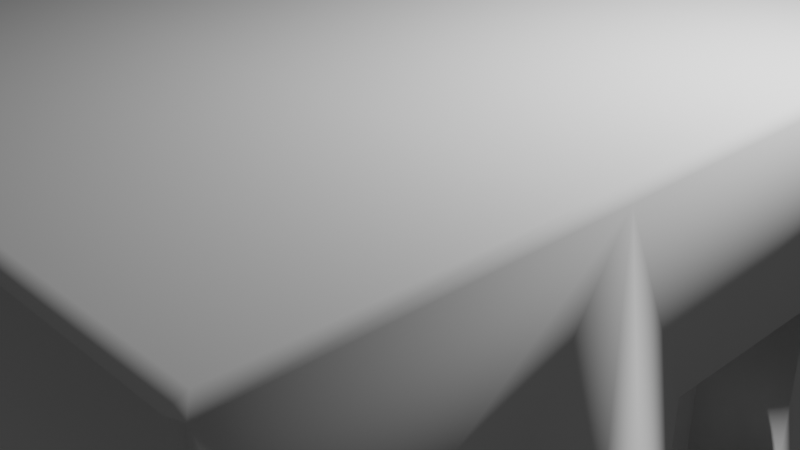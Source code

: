 # Source: SmallHouse.blend  (saved by Blender 2.83.18; exported with 4.5.12 LTS)
import bpy
from mathutils import Matrix  # noqa: F401  (used for matrix-valued properties, if any)

bpy.ops.wm.read_factory_settings(use_empty=True)
scene = bpy.context.scene
scene.name = 'Scene'

# ---- collections
col_collection = bpy.data.collections.new('Collection'); scene.collection.children.link(col_collection)

# ---- world
world_world = bpy.data.worlds.new('World'); scene.world = world_world
world_world.use_nodes = True; world_world.node_tree.nodes.clear()
_N = world_world.node_tree.nodes; _L = world_world.node_tree.links
n0 = _N.new('ShaderNodeOutputWorld'); n0.name = 'World Output'; n0.location = (300, 300)
n1 = _N.new('ShaderNodeBackground'); n1.name = 'Background'; n1.location = (10, 300)
n1.inputs[0].default_value = (0.05088, 0.05088, 0.05088, 1.0)
_L.new(n1.outputs[0], n0.inputs[0])
n0.is_active_output = True
world_world.color = (0.05088, 0.05088, 0.05088)
world_world.use_sun_shadow = False
world_world.sun_shadow_jitter_overblur = 0.0

# ---- cameras
cam_camera = bpy.data.cameras.new('Camera')
cam_camera.clip_end = 100.0
cam_camera.ortho_scale = 7.314

# ---- lights
light_light = bpy.data.lights.new('Light', 'POINT')
light_light.transmission_factor = 0.0
light_light.energy = 1000.0
light_light.shadow_soft_size = 0.1
light_light.shadow_maximum_resolution = 0.006
light_light.use_absolute_resolution = True

# ---- meshes
me_cube_001 = bpy.data.meshes.new('Cube.001')
me_cube_001.from_pydata([(1.0, -0.8041, -0.3036), (1.0, -0.8041, 0.2703), (1.0, 0.7754, -0.2966), (1.0, 0.7754, 0.2966), (1.0, -0.2012, -0.9994), (1.0, -0.2012, 0.1541), (1.0, 0.1647, -0.9994), (1.0, 0.1647, 0.1541), (1.0, 0.5294, 0.2966), (1.0, -0.5642, 0.2703), (1.0, -0.5642, -0.3036), (1.0, 0.5294, -0.2966), (0.7763, 0.1647, 0.1541), (0.7763, -0.2012, 0.1541), (0.7763, -0.2012, -0.9994), (0.7763, 0.1647, -0.9994), (0.919, -0.5642, 0.2703), (0.919, -0.8041, 0.2703), (0.919, -0.8041, -0.3036), (0.919, -0.5642, -0.3036), (0.9183, 0.7754, 0.2966), (0.9183, 0.7754, -0.2966), (0.9183, 0.5294, -0.2966), (0.9183, 0.5294, 0.2966), (-0.9707, -0.9707, -1.0), (-0.9707, -1.0, -0.9707), (-1.0, -0.9707, -0.9707), (-1.0, -0.9707, 0.9707), (-0.9707, -1.0, 0.9707), (-0.9707, -0.9707, 1.0), (-1.0, 0.9707, -0.9707), (-0.9707, 1.0, -0.9707), (-0.9707, 0.9707, -1.0), (-0.9707, 0.9707, 1.0), (-0.9707, 1.0, 0.9707), (-1.0, 0.9707, 0.9707), (-1.0, -0.3891, -0.9707), (-0.9707, -0.3597, -1.0), (-0.9707, -0.4184, -1.0), (-0.9707, -0.4184, 1.0), (-0.9707, -0.3597, 1.0), (-1.0, -0.3891, 0.9707), (-1.0, 0.3055, 0.9707), (-0.9707, 0.2761, 1.0), (-0.9707, 0.3348, 1.0), (-1.0, 0.3055, -0.9707), (-0.9707, 0.3348, -1.0), (-0.9707, 0.2761, -1.0), (1.0, -0.3655, 0.9679), (0.9707, -0.3362, 1.0), (0.9707, -0.4184, 1.0), (0.9707, -0.9707, 1.0), (0.9707, -1.0, 0.9707), (1.0, -0.991, 0.9678), (0.9707, -1.0, -0.9707), (0.9707, -0.9707, -1.0), (1.0, -0.991, -0.9678), (0.9707, -0.3949, -1.0), (0.9707, -0.3362, -1.0), (1.0, -0.3655, -0.9679), (0.9707, 0.9707, 1.0), (1.0, 0.9885, 0.9674), (0.9707, 1.0, 0.9707), (0.9707, 0.9707, -1.0), (0.9707, 1.0, -0.9707), (1.0, 0.9885, -0.9674), (1.0, 0.329, -0.9676), (0.9707, 0.2997, -1.0), (0.9707, 0.3348, -1.0), (1.0, 0.329, 0.9676), (0.9707, 0.3348, 1.0), (0.9707, 0.2997, 1.0)], [], [(60, 33, 44, 70), (32, 63, 68, 46), (10, 9, 16, 19), (38, 57, 55, 24), (50, 39, 29, 51), (31, 34, 62, 64), (1, 9, 48, 53), (71, 43, 40, 49), (6, 7, 12, 15), (54, 52, 28, 25), (8, 11, 22, 23), (45, 42, 35, 30), (36, 41, 42, 45), (47, 67, 58, 37), (9, 10, 59, 48), (5, 7, 69, 48), (3, 2, 65, 61), (15, 12, 13, 14), (5, 4, 14, 13), (4, 6, 15, 14), (7, 5, 13, 12), (4, 5, 48, 59), (10, 0, 56, 59), (6, 4, 59, 66), (0, 1, 53, 56), (19, 16, 17, 18), (1, 0, 18, 17), (0, 10, 19, 18), (9, 1, 17, 16), (8, 3, 61, 69), (11, 8, 69, 66), (2, 11, 66, 65), (7, 6, 66, 69), (21, 20, 23, 22), (11, 2, 21, 22), (3, 8, 23, 20), (2, 3, 20, 21), (24, 25, 26), (27, 28, 29), (30, 31, 32), (33, 34, 35), (36, 37, 38), (39, 40, 41), (42, 43, 44), (45, 46, 47), (48, 49, 50), (51, 52, 53), (54, 55, 56), (57, 58, 59), (60, 61, 62), (63, 64, 65), (66, 67, 68), (69, 70, 71), (38, 24, 26, 36), (25, 28, 27, 26), (44, 33, 35, 42), (34, 31, 30, 35), (63, 32, 31, 64), (33, 60, 62, 34), (61, 65, 64, 62), (68, 63, 65, 66), (50, 51, 53, 48), (52, 54, 56, 53), (24, 55, 54, 25), (51, 29, 28, 52), (47, 37, 36, 45), (29, 39, 41, 27), (55, 57, 59, 56), (71, 49, 48, 69), (39, 50, 49, 40), (57, 38, 37, 58), (40, 43, 42, 41), (58, 67, 66, 59), (32, 46, 45, 30), (60, 70, 69, 61), (67, 47, 46, 68), (43, 71, 70, 44), (26, 27, 41, 36)])
me_cube_001.polygons.foreach_set('use_smooth', [1, 1, 1, 1, 1, 1, 1, 1, 1, 1, 1, 1, 1, 1, 1, 1, 1, 0, 1, 1, 1, 1, 1, 1, 1, 0, 1, 1, 1, 1, 1, 1, 1, 0, 1, 1, 1, 1, 1, 1, 1, 1, 1, 1, 1, 1, 1, 1, 1, 1, 1, 1, 1, 1, 1, 1, 1, 1, 1, 1, 1, 1, 1, 1, 1, 1, 1, 1, 1, 1, 1, 1, 1, 1, 1, 1, 1, 1])
_uv = me_cube_001.uv_layers.new(name='UVMap')
_uv.uv.foreach_set('vector', [0.6287, 0.5037, 0.8713, 0.5037, 0.8713, 0.5831, 0.6287, 0.5831, 0.1287, 0.5037, 0.3713, 0.5037, 0.3713, 0.5831, 0.1287, 0.5831, 0.3812, 0.6798, 0.6188, 0.6798, 0.6188, 0.6798, 0.3812, 0.6798, 0.1287, 0.6773, 0.3713, 0.6773, 0.3713, 0.7463, 0.1287, 0.7463, 0.6287, 0.6773, 0.8713, 0.6773, 0.8713, 0.7463, 0.6287, 0.7463, 0.3787, 0.2537, 0.6213, 0.2537, 0.6213, 0.4963, 0.3787, 0.4963, 0.6188, 0.7438, 0.6188, 0.6798, 0.6247, 0.6727, 0.6247, 0.7497, 0.6287, 0.5905, 0.8713, 0.5905, 0.8713, 0.67, 0.6287, 0.67, 0.3809, 0.5927, 0.6191, 0.5927, 0.6191, 0.5927, 0.3809, 0.5927, 0.3787, 0.7537, 0.6213, 0.7537, 0.6213, 0.9963, 0.3787, 0.9963, 0.6117, 0.5736, 0.3883, 0.5736, 0.3883, 0.5736, 0.6117, 0.5736, 0.3787, 0.1632, 0.6213, 0.1632, 0.6213, 0.2463, 0.3787, 0.2463, 0.3787, 0.07636, 0.6213, 0.07636, 0.6213, 0.1632, 0.3787, 0.1632, 0.1287, 0.5905, 0.3713, 0.5905, 0.3713, 0.67, 0.1287, 0.67, 0.6188, 0.6798, 0.3812, 0.6798, 0.379, 0.6736, 0.621, 0.6736, 0.6191, 0.6677, 0.6191, 0.5927, 0.6248, 0.5862, 0.6248, 0.6743, 0.6117, 0.5133, 0.3883, 0.5133, 0.3758, 0.5008, 0.6242, 0.5008, 0.3809, 0.5927, 0.6191, 0.5927, 0.6191, 0.6677, 0.3809, 0.6677, 0.6191, 0.6677, 0.3809, 0.6677, 0.3809, 0.6677, 0.6191, 0.6677, 0.3809, 0.6677, 0.3809, 0.5927, 0.3809, 0.5927, 0.3809, 0.6677, 0.6191, 0.5927, 0.6191, 0.6677, 0.6191, 0.6677, 0.6191, 0.5927, 0.3809, 0.6677, 0.6191, 0.6677, 0.621, 0.6736, 0.379, 0.6736, 0.3812, 0.6798, 0.3812, 0.7438, 0.3753, 0.7497, 0.3753, 0.6727, 0.3809, 0.5927, 0.3809, 0.6677, 0.6877, 1.412, 0.6906, -0.1577, 0.3812, 0.7438, 0.6188, 0.7438, 0.6247, 0.7497, 0.3753, 0.7497, 0.3812, 0.6798, 0.6188, 0.6798, 0.6188, 0.7438, 0.3812, 0.7438, 0.6188, 0.7438, 0.3812, 0.7438, 0.3812, 0.7438, 0.6188, 0.7438, 0.3812, 0.7438, 0.3812, 0.6798, 0.3812, 0.6798, 0.3812, 0.7438, 0.6188, 0.6798, 0.6188, 0.7438, 0.6188, 0.7438, 0.6188, 0.6798, 0.6117, 0.5736, 0.6117, 0.5133, 0.6242, 0.5008, 0.6242, 0.5876, 0.3883, 0.5736, 0.6117, 0.5736, 0.6209, 0.5868, 0.3791, 0.5868, 0.3883, 0.5133, 0.3883, 0.5736, 0.3758, 0.5876, 0.3758, 0.5008, 0.6191, 0.5927, 0.3809, 0.5927, 0.3791, 0.5868, 0.6209, 0.5868, 0.3883, 0.5133, 0.6117, 0.5133, 0.6117, 0.5736, 0.3883, 0.5736, 0.3883, 0.5736, 0.3883, 0.5133, 0.3883, 0.5133, 0.3883, 0.5736, 0.6117, 0.5133, 0.6117, 0.5736, 0.6117, 0.5736, 0.6117, 0.5133, 0.3883, 0.5133, 0.6117, 0.5133, 0.6117, 0.5133, 0.3883, 0.5133, 0.1287, 0.7463, 0.1287, 0.75, 0.125, 0.7463, 0.6213, 0.003668, 0.6213, 0.0, 0.625, 0.003668, 0.3787, 0.2463, 0.3787, 0.25, 0.375, 0.2463, 0.8713, 0.5037, 0.8713, 0.5, 0.875, 0.5037, 0.3787, 0.07636, 0.375, 0.08003, 0.375, 0.07636, 0.8713, 0.6773, 0.8713, 0.6736, 0.875, 0.6736, 0.6213, 0.1632, 0.625, 0.1595, 0.625, 0.1632, 0.3787, 0.1632, 0.375, 0.1669, 0.375, 0.1632, 0.6248, 0.6743, 0.6287, 0.67, 0.6287, 0.6773, 0.6287, 0.7463, 0.6287, 0.75, 0.625, 0.7489, 0.3787, 0.7537, 0.375, 0.7537, 0.379, 0.75, 0.3713, 0.6773, 0.3713, 0.67, 0.3753, 0.6727, 0.6287, 0.5037, 0.625, 0.5014, 0.6287, 0.5, 0.3713, 0.5037, 0.3713, 0.5, 0.375, 0.5014, 0.6906, -0.1577, 0.3713, 0.5905, 0.3713, 0.5831, 0.6242, 0.5876, 0.6287, 0.5831, 0.6287, 0.5905, 0.1287, 0.6773, 0.1287, 0.7463, 0.125, 0.7463, 0.125, 0.6736, 0.3787, 0.9963, 0.6213, 0.9963, 0.6213, 1.0, 0.3787, 1.0, 0.8713, 0.5831, 0.8713, 0.5037, 0.875, 0.5037, 0.875, 0.5868, 0.6213, 0.2537, 0.3787, 0.2537, 0.3787, 0.2463, 0.6213, 0.2463, 0.3713, 0.5037, 0.1287, 0.5037, 0.1287, 0.5, 0.3713, 0.5, 0.8713, 0.5037, 0.6287, 0.5037, 0.6287, 0.5, 0.8713, 0.5, 0.6242, 0.5008, 0.3758, 0.5008, 0.3787, 0.4963, 0.6213, 0.4963, 0.3713, 0.5831, 0.3713, 0.5037, 0.3758, 0.5008, 0.3758, 0.5876, 0.6287, 0.6773, 0.6287, 0.7463, 0.6247, 0.7497, 0.6247, 0.6727, 0.6213, 0.7537, 0.3787, 0.7537, 0.3753, 0.7497, 0.6247, 0.7497, 0.1287, 0.7463, 0.3713, 0.7463, 0.3713, 0.75, 0.1287, 0.75, 0.6287, 0.7463, 0.8713, 0.7463, 0.8713, 0.75, 0.6287, 0.75, 0.1287, 0.5905, 0.1287, 0.67, 0.125, 0.6736, 0.125, 0.5868, 0.8713, 0.7463, 0.8713, 0.6773, 0.875, 0.6736, 0.875, 0.7463, 0.3713, 0.7463, 0.3713, 0.6773, 0.3753, 0.6727, 0.3753, 0.7497, 0.6287, 0.5905, 0.6287, 0.67, 0.6248, 0.6743, 0.6248, 0.5862, 0.8713, 0.6773, 0.6287, 0.6773, 0.6287, 0.67, 0.8713, 0.67, 0.3713, 0.6773, 0.1287, 0.6773, 0.1287, 0.67, 0.3713, 0.67, 0.8713, 0.67, 0.8713, 0.5905, 0.875, 0.5868, 0.875, 0.6736, 0.3713, 0.67, 0.3713, 0.5905, 0.6906, -0.1577, 0.6877, 1.412, 0.1287, 0.5037, 0.1287, 0.5831, 0.125, 0.5868, 0.125, 0.5037, 0.6287, 0.5037, 0.6287, 0.5831, 0.6242, 0.5876, 0.6242, 0.5008, 0.3713, 0.5905, 0.1287, 0.5905, 0.1287, 0.5831, 0.3713, 0.5831, 0.8713, 0.5905, 0.6287, 0.5905, 0.6287, 0.5831, 0.8713, 0.5831, 0.3787, 0.003668, 0.6213, 0.003668, 0.6213, 0.07636, 0.3787, 0.07636])
me_cube_001.use_remesh_fix_poles = True
me_cube_001.use_remesh_preserve_attributes = False
me_cube_001.use_mirror_vertex_groups = False
me_cube_001.update()

# ---- objects
ob_light = bpy.data.objects.new('Light', light_light)
ob_camera = bpy.data.objects.new('Camera', cam_camera)
ob_cube = bpy.data.objects.new('Cube', me_cube_001)

# ---- transforms, parenting, visibility, modifiers, constraints
ob_light.location = (4.076, 1.005, 5.904)
ob_light.rotation_euler = (0.6503, 0.05522, 1.866)
ob_light.lock_rotations_4d = False
ob_light.empty_display_type = 'ARROWS'
ob_light.color = (0.0, 0.0, 0.0, 0.0)
ob_light.lineart.crease_threshold = 0.0
ob_camera.location = (7.359, -6.926, 4.958)
ob_camera.rotation_euler = (1.109, 0.0, 0.8149)
ob_camera.lock_rotations_4d = False
ob_camera.empty_display_type = 'ARROWS'
ob_camera.color = (0.0, 0.0, 0.0, 0.0)
ob_camera.display_type = 'WIRE'
ob_camera.lineart.crease_threshold = 0.0
ob_cube.location = (0.0, 0.0, 0.0)
ob_cube.scale = (3.97, 5.011, 2.2)
ob_cube.lineart.crease_threshold = 0.0

# ---- collection membership
col_collection.objects.link(ob_light)
col_collection.objects.link(ob_camera)
col_collection.objects.link(ob_cube)

# ---- scene / render settings (as saved in the file)
scene.camera = ob_camera
scene.frame_start = 1; scene.frame_end = 250; scene.frame_set(1)
scene.render.engine = 'BLENDER_EEVEE_NEXT'
scene.cycles.use_denoising = False
scene.cycles.samples = 128
scene.cycles.sampling_pattern = 'TABULATED_SOBOL'
scene.cycles.use_adaptive_sampling = False
scene.cycles.use_light_tree = False
scene.view_settings.view_transform = 'Filmic'
bpy.context.view_layer.update()
